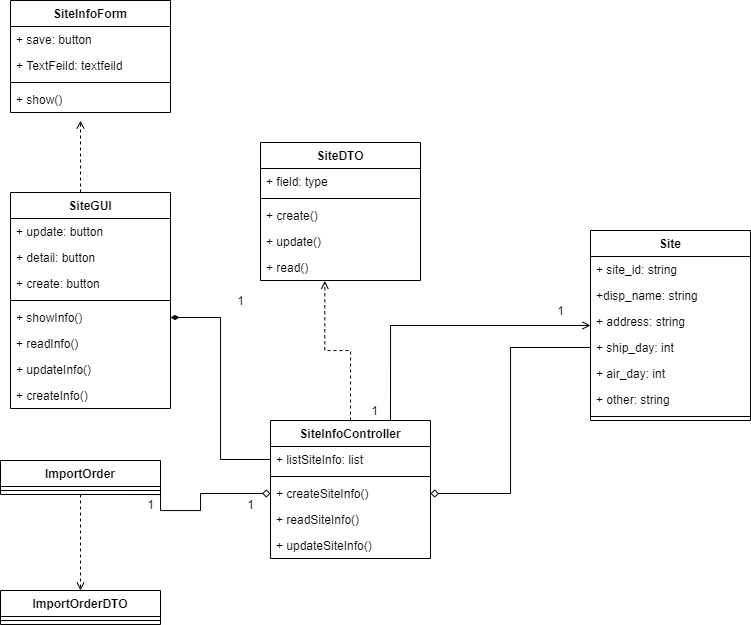

The diagram above was exported from draw.io. Its source (the exported page's mxGraphModel, read from the mxfile embedded in the PNG):
<mxGraphModel dx="1021" dy="509" grid="1" gridSize="10" guides="1" tooltips="1" connect="1" arrows="1" fold="1" page="1" pageScale="1" pageWidth="827" pageHeight="1169" math="0" shadow="0">
  <root>
    <mxCell id="0" />
    <mxCell id="1" parent="0" />
    <mxCell id="XTY6-QFzb-vbBFnJX-lr-46" style="edgeStyle=orthogonalEdgeStyle;rounded=0;orthogonalLoop=1;jettySize=auto;html=1;exitX=0.5;exitY=1;exitDx=0;exitDy=0;entryX=0.5;entryY=0;entryDx=0;entryDy=0;endArrow=open;endFill=0;dashed=1;" edge="1" parent="1" source="XTY6-QFzb-vbBFnJX-lr-40" target="XTY6-QFzb-vbBFnJX-lr-42">
      <mxGeometry relative="1" as="geometry" />
    </mxCell>
    <mxCell id="XTY6-QFzb-vbBFnJX-lr-56" style="edgeStyle=orthogonalEdgeStyle;rounded=0;orthogonalLoop=1;jettySize=auto;html=1;exitX=0.75;exitY=1;exitDx=0;exitDy=0;entryX=0;entryY=0.5;entryDx=0;entryDy=0;endArrow=diamond;endFill=0;" edge="1" parent="1" source="XTY6-QFzb-vbBFnJX-lr-40" target="XTY6-QFzb-vbBFnJX-lr-9">
      <mxGeometry relative="1" as="geometry">
        <Array as="points">
          <mxPoint x="190" y="514" />
          <mxPoint x="190" y="530" />
          <mxPoint x="230" y="530" />
          <mxPoint x="230" y="513" />
        </Array>
      </mxGeometry>
    </mxCell>
    <mxCell id="XTY6-QFzb-vbBFnJX-lr-55" style="edgeStyle=orthogonalEdgeStyle;rounded=0;orthogonalLoop=1;jettySize=auto;html=1;exitX=0.75;exitY=0;exitDx=0;exitDy=0;endArrow=open;endFill=0;" edge="1" parent="1" source="XTY6-QFzb-vbBFnJX-lr-6" target="XTY6-QFzb-vbBFnJX-lr-15">
      <mxGeometry relative="1" as="geometry">
        <Array as="points">
          <mxPoint x="420" y="345" />
        </Array>
      </mxGeometry>
    </mxCell>
    <mxCell id="XTY6-QFzb-vbBFnJX-lr-45" style="edgeStyle=orthogonalEdgeStyle;rounded=0;orthogonalLoop=1;jettySize=auto;html=1;exitX=0;exitY=0.5;exitDx=0;exitDy=0;endArrow=diamondThin;endFill=1;" edge="1" parent="1" source="XTY6-QFzb-vbBFnJX-lr-7" target="XTY6-QFzb-vbBFnJX-lr-29">
      <mxGeometry relative="1" as="geometry" />
    </mxCell>
    <mxCell id="XTY6-QFzb-vbBFnJX-lr-58" value="1" style="text;html=1;align=center;verticalAlign=middle;resizable=0;points=[];autosize=1;" vertex="1" parent="1">
      <mxGeometry x="170" y="514" width="20" height="20" as="geometry" />
    </mxCell>
    <mxCell id="XTY6-QFzb-vbBFnJX-lr-59" value="1" style="text;html=1;align=center;verticalAlign=middle;resizable=0;points=[];autosize=1;" vertex="1" parent="1">
      <mxGeometry x="260" y="310" width="20" height="20" as="geometry" />
    </mxCell>
    <mxCell id="XTY6-QFzb-vbBFnJX-lr-60" value="1" style="text;html=1;align=center;verticalAlign=middle;resizable=0;points=[];autosize=1;" vertex="1" parent="1">
      <mxGeometry x="394" y="420" width="20" height="20" as="geometry" />
    </mxCell>
    <mxCell id="XTY6-QFzb-vbBFnJX-lr-61" value="1" style="text;html=1;align=center;verticalAlign=middle;resizable=0;points=[];autosize=1;" vertex="1" parent="1">
      <mxGeometry x="580" y="320" width="20" height="20" as="geometry" />
    </mxCell>
    <mxCell id="XTY6-QFzb-vbBFnJX-lr-73" style="edgeStyle=orthogonalEdgeStyle;rounded=0;orthogonalLoop=1;jettySize=auto;html=1;exitX=0;exitY=0.5;exitDx=0;exitDy=0;entryX=1;entryY=0.5;entryDx=0;entryDy=0;endArrow=diamond;endFill=0;" edge="1" parent="1" source="XTY6-QFzb-vbBFnJX-lr-21" target="XTY6-QFzb-vbBFnJX-lr-9">
      <mxGeometry relative="1" as="geometry" />
    </mxCell>
    <mxCell id="XTY6-QFzb-vbBFnJX-lr-74" value="1" style="text;html=1;align=center;verticalAlign=middle;resizable=0;points=[];autosize=1;" vertex="1" parent="1">
      <mxGeometry x="270" y="514" width="20" height="20" as="geometry" />
    </mxCell>
    <mxCell id="XTY6-QFzb-vbBFnJX-lr-77" value="SiteInfoForm" style="swimlane;fontStyle=1;align=center;verticalAlign=top;childLayout=stackLayout;horizontal=1;startSize=26;horizontalStack=0;resizeParent=1;resizeParentMax=0;resizeLast=0;collapsible=1;marginBottom=0;" vertex="1" parent="1">
      <mxGeometry x="40" y="20" width="160" height="112" as="geometry" />
    </mxCell>
    <mxCell id="XTY6-QFzb-vbBFnJX-lr-78" value="+ save: button" style="text;strokeColor=none;fillColor=none;align=left;verticalAlign=top;spacingLeft=4;spacingRight=4;overflow=hidden;rotatable=0;points=[[0,0.5],[1,0.5]];portConstraint=eastwest;" vertex="1" parent="XTY6-QFzb-vbBFnJX-lr-77">
      <mxGeometry y="26" width="160" height="26" as="geometry" />
    </mxCell>
    <mxCell id="XTY6-QFzb-vbBFnJX-lr-81" value="+ TextFeild: textfeild" style="text;strokeColor=none;fillColor=none;align=left;verticalAlign=top;spacingLeft=4;spacingRight=4;overflow=hidden;rotatable=0;points=[[0,0.5],[1,0.5]];portConstraint=eastwest;" vertex="1" parent="XTY6-QFzb-vbBFnJX-lr-77">
      <mxGeometry y="52" width="160" height="26" as="geometry" />
    </mxCell>
    <mxCell id="XTY6-QFzb-vbBFnJX-lr-79" value="" style="line;strokeWidth=1;fillColor=none;align=left;verticalAlign=middle;spacingTop=-1;spacingLeft=3;spacingRight=3;rotatable=0;labelPosition=right;points=[];portConstraint=eastwest;" vertex="1" parent="XTY6-QFzb-vbBFnJX-lr-77">
      <mxGeometry y="78" width="160" height="8" as="geometry" />
    </mxCell>
    <mxCell id="XTY6-QFzb-vbBFnJX-lr-80" value="+ show()" style="text;strokeColor=none;fillColor=none;align=left;verticalAlign=top;spacingLeft=4;spacingRight=4;overflow=hidden;rotatable=0;points=[[0,0.5],[1,0.5]];portConstraint=eastwest;" vertex="1" parent="XTY6-QFzb-vbBFnJX-lr-77">
      <mxGeometry y="86" width="160" height="26" as="geometry" />
    </mxCell>
    <mxCell id="XTY6-QFzb-vbBFnJX-lr-42" value="ImportOrderDTO" style="swimlane;fontStyle=1;align=center;verticalAlign=top;childLayout=stackLayout;horizontal=1;startSize=26;horizontalStack=0;resizeParent=1;resizeParentMax=0;resizeLast=0;collapsible=1;marginBottom=0;" vertex="1" parent="1">
      <mxGeometry x="30" y="610" width="160" height="34" as="geometry" />
    </mxCell>
    <mxCell id="XTY6-QFzb-vbBFnJX-lr-43" value="" style="line;strokeWidth=1;fillColor=none;align=left;verticalAlign=middle;spacingTop=-1;spacingLeft=3;spacingRight=3;rotatable=0;labelPosition=right;points=[];portConstraint=eastwest;" vertex="1" parent="XTY6-QFzb-vbBFnJX-lr-42">
      <mxGeometry y="26" width="160" height="8" as="geometry" />
    </mxCell>
    <mxCell id="XTY6-QFzb-vbBFnJX-lr-40" value="ImportOrder" style="swimlane;fontStyle=1;align=center;verticalAlign=top;childLayout=stackLayout;horizontal=1;startSize=26;horizontalStack=0;resizeParent=1;resizeParentMax=0;resizeLast=0;collapsible=1;marginBottom=0;" vertex="1" parent="1">
      <mxGeometry x="30" y="480" width="160" height="34" as="geometry" />
    </mxCell>
    <mxCell id="XTY6-QFzb-vbBFnJX-lr-41" value="" style="line;strokeWidth=1;fillColor=none;align=left;verticalAlign=middle;spacingTop=-1;spacingLeft=3;spacingRight=3;rotatable=0;labelPosition=right;points=[];portConstraint=eastwest;" vertex="1" parent="XTY6-QFzb-vbBFnJX-lr-40">
      <mxGeometry y="26" width="160" height="8" as="geometry" />
    </mxCell>
    <mxCell id="XTY6-QFzb-vbBFnJX-lr-76" style="edgeStyle=orthogonalEdgeStyle;rounded=0;orthogonalLoop=1;jettySize=auto;html=1;exitX=0.5;exitY=0;exitDx=0;exitDy=0;entryX=0.402;entryY=1.016;entryDx=0;entryDy=0;entryPerimeter=0;endArrow=open;endFill=0;dashed=1;" edge="1" parent="1" source="XTY6-QFzb-vbBFnJX-lr-6" target="XTY6-QFzb-vbBFnJX-lr-69">
      <mxGeometry relative="1" as="geometry" />
    </mxCell>
    <mxCell id="XTY6-QFzb-vbBFnJX-lr-6" value="SiteInfoController&#10;" style="swimlane;fontStyle=1;align=center;verticalAlign=top;childLayout=stackLayout;horizontal=1;startSize=26;horizontalStack=0;resizeParent=1;resizeParentMax=0;resizeLast=0;collapsible=1;marginBottom=0;" vertex="1" parent="1">
      <mxGeometry x="300" y="440" width="160" height="138" as="geometry" />
    </mxCell>
    <mxCell id="XTY6-QFzb-vbBFnJX-lr-7" value="+ listSiteInfo: list " style="text;strokeColor=none;fillColor=none;align=left;verticalAlign=top;spacingLeft=4;spacingRight=4;overflow=hidden;rotatable=0;points=[[0,0.5],[1,0.5]];portConstraint=eastwest;" vertex="1" parent="XTY6-QFzb-vbBFnJX-lr-6">
      <mxGeometry y="26" width="160" height="26" as="geometry" />
    </mxCell>
    <mxCell id="XTY6-QFzb-vbBFnJX-lr-8" value="" style="line;strokeWidth=1;fillColor=none;align=left;verticalAlign=middle;spacingTop=-1;spacingLeft=3;spacingRight=3;rotatable=0;labelPosition=right;points=[];portConstraint=eastwest;" vertex="1" parent="XTY6-QFzb-vbBFnJX-lr-6">
      <mxGeometry y="52" width="160" height="8" as="geometry" />
    </mxCell>
    <mxCell id="XTY6-QFzb-vbBFnJX-lr-9" value="+ createSiteInfo()" style="text;strokeColor=none;fillColor=none;align=left;verticalAlign=top;spacingLeft=4;spacingRight=4;overflow=hidden;rotatable=0;points=[[0,0.5],[1,0.5]];portConstraint=eastwest;" vertex="1" parent="XTY6-QFzb-vbBFnJX-lr-6">
      <mxGeometry y="60" width="160" height="26" as="geometry" />
    </mxCell>
    <mxCell id="XTY6-QFzb-vbBFnJX-lr-11" value="+ readSiteInfo()" style="text;strokeColor=none;fillColor=none;align=left;verticalAlign=top;spacingLeft=4;spacingRight=4;overflow=hidden;rotatable=0;points=[[0,0.5],[1,0.5]];portConstraint=eastwest;" vertex="1" parent="XTY6-QFzb-vbBFnJX-lr-6">
      <mxGeometry y="86" width="160" height="26" as="geometry" />
    </mxCell>
    <mxCell id="XTY6-QFzb-vbBFnJX-lr-14" value="+ updateSiteInfo()" style="text;strokeColor=none;fillColor=none;align=left;verticalAlign=top;spacingLeft=4;spacingRight=4;overflow=hidden;rotatable=0;points=[[0,0.5],[1,0.5]];portConstraint=eastwest;" vertex="1" parent="XTY6-QFzb-vbBFnJX-lr-6">
      <mxGeometry y="112" width="160" height="26" as="geometry" />
    </mxCell>
    <mxCell id="XTY6-QFzb-vbBFnJX-lr-15" value="Site" style="swimlane;fontStyle=1;align=center;verticalAlign=top;childLayout=stackLayout;horizontal=1;startSize=26;horizontalStack=0;resizeParent=1;resizeParentMax=0;resizeLast=0;collapsible=1;marginBottom=0;" vertex="1" parent="1">
      <mxGeometry x="620" y="250" width="160" height="190" as="geometry" />
    </mxCell>
    <mxCell id="XTY6-QFzb-vbBFnJX-lr-16" value="+ site_id: string" style="text;strokeColor=none;fillColor=none;align=left;verticalAlign=top;spacingLeft=4;spacingRight=4;overflow=hidden;rotatable=0;points=[[0,0.5],[1,0.5]];portConstraint=eastwest;" vertex="1" parent="XTY6-QFzb-vbBFnJX-lr-15">
      <mxGeometry y="26" width="160" height="26" as="geometry" />
    </mxCell>
    <mxCell id="XTY6-QFzb-vbBFnJX-lr-19" value="+disp_name: string" style="text;strokeColor=none;fillColor=none;align=left;verticalAlign=top;spacingLeft=4;spacingRight=4;overflow=hidden;rotatable=0;points=[[0,0.5],[1,0.5]];portConstraint=eastwest;" vertex="1" parent="XTY6-QFzb-vbBFnJX-lr-15">
      <mxGeometry y="52" width="160" height="26" as="geometry" />
    </mxCell>
    <mxCell id="XTY6-QFzb-vbBFnJX-lr-20" value="+ address: string" style="text;strokeColor=none;fillColor=none;align=left;verticalAlign=top;spacingLeft=4;spacingRight=4;overflow=hidden;rotatable=0;points=[[0,0.5],[1,0.5]];portConstraint=eastwest;" vertex="1" parent="XTY6-QFzb-vbBFnJX-lr-15">
      <mxGeometry y="78" width="160" height="26" as="geometry" />
    </mxCell>
    <mxCell id="XTY6-QFzb-vbBFnJX-lr-21" value="+ ship_day: int" style="text;strokeColor=none;fillColor=none;align=left;verticalAlign=top;spacingLeft=4;spacingRight=4;overflow=hidden;rotatable=0;points=[[0,0.5],[1,0.5]];portConstraint=eastwest;" vertex="1" parent="XTY6-QFzb-vbBFnJX-lr-15">
      <mxGeometry y="104" width="160" height="26" as="geometry" />
    </mxCell>
    <mxCell id="XTY6-QFzb-vbBFnJX-lr-22" value="+ air_day: int" style="text;strokeColor=none;fillColor=none;align=left;verticalAlign=top;spacingLeft=4;spacingRight=4;overflow=hidden;rotatable=0;points=[[0,0.5],[1,0.5]];portConstraint=eastwest;" vertex="1" parent="XTY6-QFzb-vbBFnJX-lr-15">
      <mxGeometry y="130" width="160" height="26" as="geometry" />
    </mxCell>
    <mxCell id="XTY6-QFzb-vbBFnJX-lr-23" value="+ other: string" style="text;strokeColor=none;fillColor=none;align=left;verticalAlign=top;spacingLeft=4;spacingRight=4;overflow=hidden;rotatable=0;points=[[0,0.5],[1,0.5]];portConstraint=eastwest;" vertex="1" parent="XTY6-QFzb-vbBFnJX-lr-15">
      <mxGeometry y="156" width="160" height="26" as="geometry" />
    </mxCell>
    <mxCell id="XTY6-QFzb-vbBFnJX-lr-17" value="" style="line;strokeWidth=1;fillColor=none;align=left;verticalAlign=middle;spacingTop=-1;spacingLeft=3;spacingRight=3;rotatable=0;labelPosition=right;points=[];portConstraint=eastwest;" vertex="1" parent="XTY6-QFzb-vbBFnJX-lr-15">
      <mxGeometry y="182" width="160" height="8" as="geometry" />
    </mxCell>
    <mxCell id="XTY6-QFzb-vbBFnJX-lr-64" value="SiteDTO" style="swimlane;fontStyle=1;align=center;verticalAlign=top;childLayout=stackLayout;horizontal=1;startSize=26;horizontalStack=0;resizeParent=1;resizeParentMax=0;resizeLast=0;collapsible=1;marginBottom=0;" vertex="1" parent="1">
      <mxGeometry x="290" y="162" width="160" height="138" as="geometry" />
    </mxCell>
    <mxCell id="XTY6-QFzb-vbBFnJX-lr-65" value="+ field: type" style="text;strokeColor=none;fillColor=none;align=left;verticalAlign=top;spacingLeft=4;spacingRight=4;overflow=hidden;rotatable=0;points=[[0,0.5],[1,0.5]];portConstraint=eastwest;" vertex="1" parent="XTY6-QFzb-vbBFnJX-lr-64">
      <mxGeometry y="26" width="160" height="26" as="geometry" />
    </mxCell>
    <mxCell id="XTY6-QFzb-vbBFnJX-lr-66" value="" style="line;strokeWidth=1;fillColor=none;align=left;verticalAlign=middle;spacingTop=-1;spacingLeft=3;spacingRight=3;rotatable=0;labelPosition=right;points=[];portConstraint=eastwest;" vertex="1" parent="XTY6-QFzb-vbBFnJX-lr-64">
      <mxGeometry y="52" width="160" height="8" as="geometry" />
    </mxCell>
    <mxCell id="XTY6-QFzb-vbBFnJX-lr-67" value="+ create()&#10;" style="text;strokeColor=none;fillColor=none;align=left;verticalAlign=top;spacingLeft=4;spacingRight=4;overflow=hidden;rotatable=0;points=[[0,0.5],[1,0.5]];portConstraint=eastwest;" vertex="1" parent="XTY6-QFzb-vbBFnJX-lr-64">
      <mxGeometry y="60" width="160" height="26" as="geometry" />
    </mxCell>
    <mxCell id="XTY6-QFzb-vbBFnJX-lr-68" value="+ update()" style="text;strokeColor=none;fillColor=none;align=left;verticalAlign=top;spacingLeft=4;spacingRight=4;overflow=hidden;rotatable=0;points=[[0,0.5],[1,0.5]];portConstraint=eastwest;" vertex="1" parent="XTY6-QFzb-vbBFnJX-lr-64">
      <mxGeometry y="86" width="160" height="26" as="geometry" />
    </mxCell>
    <mxCell id="XTY6-QFzb-vbBFnJX-lr-69" value="+ read()" style="text;strokeColor=none;fillColor=none;align=left;verticalAlign=top;spacingLeft=4;spacingRight=4;overflow=hidden;rotatable=0;points=[[0,0.5],[1,0.5]];portConstraint=eastwest;" vertex="1" parent="XTY6-QFzb-vbBFnJX-lr-64">
      <mxGeometry y="112" width="160" height="26" as="geometry" />
    </mxCell>
    <mxCell id="XTY6-QFzb-vbBFnJX-lr-83" style="edgeStyle=orthogonalEdgeStyle;rounded=0;orthogonalLoop=1;jettySize=auto;html=1;dashed=1;endArrow=open;endFill=0;" edge="1" parent="1" source="XTY6-QFzb-vbBFnJX-lr-26">
      <mxGeometry relative="1" as="geometry">
        <mxPoint x="110" y="140" as="targetPoint" />
        <Array as="points">
          <mxPoint x="110" y="180" />
          <mxPoint x="110" y="180" />
        </Array>
      </mxGeometry>
    </mxCell>
    <mxCell id="XTY6-QFzb-vbBFnJX-lr-26" value="SiteGUI&#10;" style="swimlane;fontStyle=1;align=center;verticalAlign=top;childLayout=stackLayout;horizontal=1;startSize=26;horizontalStack=0;resizeParent=1;resizeParentMax=0;resizeLast=0;collapsible=1;marginBottom=0;" vertex="1" parent="1">
      <mxGeometry x="40" y="212" width="160" height="216" as="geometry" />
    </mxCell>
    <mxCell id="XTY6-QFzb-vbBFnJX-lr-27" value="+ update: button" style="text;strokeColor=none;fillColor=none;align=left;verticalAlign=top;spacingLeft=4;spacingRight=4;overflow=hidden;rotatable=0;points=[[0,0.5],[1,0.5]];portConstraint=eastwest;" vertex="1" parent="XTY6-QFzb-vbBFnJX-lr-26">
      <mxGeometry y="26" width="160" height="26" as="geometry" />
    </mxCell>
    <mxCell id="XTY6-QFzb-vbBFnJX-lr-30" value="+ detail: button" style="text;strokeColor=none;fillColor=none;align=left;verticalAlign=top;spacingLeft=4;spacingRight=4;overflow=hidden;rotatable=0;points=[[0,0.5],[1,0.5]];portConstraint=eastwest;" vertex="1" parent="XTY6-QFzb-vbBFnJX-lr-26">
      <mxGeometry y="52" width="160" height="26" as="geometry" />
    </mxCell>
    <mxCell id="XTY6-QFzb-vbBFnJX-lr-31" value="+ create: button" style="text;strokeColor=none;fillColor=none;align=left;verticalAlign=top;spacingLeft=4;spacingRight=4;overflow=hidden;rotatable=0;points=[[0,0.5],[1,0.5]];portConstraint=eastwest;" vertex="1" parent="XTY6-QFzb-vbBFnJX-lr-26">
      <mxGeometry y="78" width="160" height="26" as="geometry" />
    </mxCell>
    <mxCell id="XTY6-QFzb-vbBFnJX-lr-28" value="" style="line;strokeWidth=1;fillColor=none;align=left;verticalAlign=middle;spacingTop=-1;spacingLeft=3;spacingRight=3;rotatable=0;labelPosition=right;points=[];portConstraint=eastwest;" vertex="1" parent="XTY6-QFzb-vbBFnJX-lr-26">
      <mxGeometry y="104" width="160" height="8" as="geometry" />
    </mxCell>
    <mxCell id="XTY6-QFzb-vbBFnJX-lr-29" value="+ showInfo()" style="text;strokeColor=none;fillColor=none;align=left;verticalAlign=top;spacingLeft=4;spacingRight=4;overflow=hidden;rotatable=0;points=[[0,0.5],[1,0.5]];portConstraint=eastwest;" vertex="1" parent="XTY6-QFzb-vbBFnJX-lr-26">
      <mxGeometry y="112" width="160" height="26" as="geometry" />
    </mxCell>
    <mxCell id="XTY6-QFzb-vbBFnJX-lr-32" value="+ readInfo()" style="text;strokeColor=none;fillColor=none;align=left;verticalAlign=top;spacingLeft=4;spacingRight=4;overflow=hidden;rotatable=0;points=[[0,0.5],[1,0.5]];portConstraint=eastwest;" vertex="1" parent="XTY6-QFzb-vbBFnJX-lr-26">
      <mxGeometry y="138" width="160" height="26" as="geometry" />
    </mxCell>
    <mxCell id="XTY6-QFzb-vbBFnJX-lr-33" value="+ updateInfo()" style="text;strokeColor=none;fillColor=none;align=left;verticalAlign=top;spacingLeft=4;spacingRight=4;overflow=hidden;rotatable=0;points=[[0,0.5],[1,0.5]];portConstraint=eastwest;" vertex="1" parent="XTY6-QFzb-vbBFnJX-lr-26">
      <mxGeometry y="164" width="160" height="26" as="geometry" />
    </mxCell>
    <mxCell id="XTY6-QFzb-vbBFnJX-lr-34" value="+ createInfo()" style="text;strokeColor=none;fillColor=none;align=left;verticalAlign=top;spacingLeft=4;spacingRight=4;overflow=hidden;rotatable=0;points=[[0,0.5],[1,0.5]];portConstraint=eastwest;" vertex="1" parent="XTY6-QFzb-vbBFnJX-lr-26">
      <mxGeometry y="190" width="160" height="26" as="geometry" />
    </mxCell>
  </root>
</mxGraphModel>